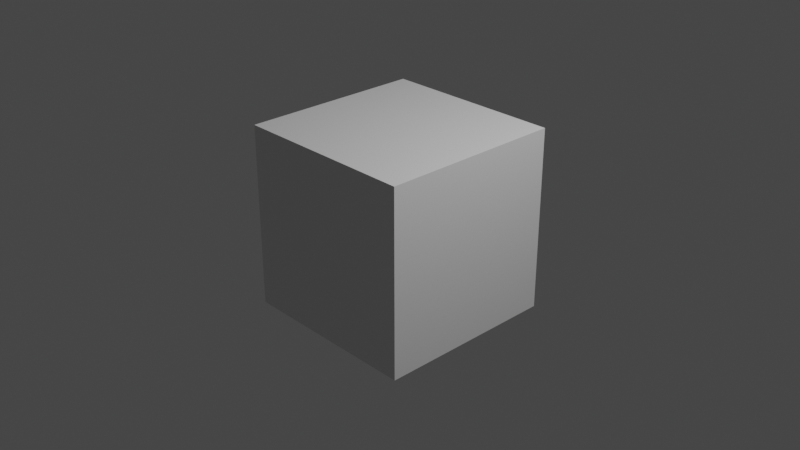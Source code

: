# Source: startup.blend  (saved by Blender 2.80.74; exported with 4.5.12 LTS)
import bpy
from mathutils import Matrix  # noqa: F401  (used for matrix-valued properties, if any)

bpy.ops.wm.read_factory_settings(use_empty=True)
scene = bpy.context.scene
scene.name = 'Scene'

# ---- collections
col_collection = bpy.data.collections.new('Collection'); scene.collection.children.link(col_collection)

# ---- materials (node trees are filled in below, after node groups)
mat_material = bpy.data.materials.new('Material')
mat_material.alpha_threshold = 0.0
mat_material.use_transparent_shadow = False
mat_material.roughness = 0.5
mat_material.line_color = (0.0, 0.0, 0.0, 1.0)

# ---- node groups
ng_auto_smooth = bpy.data.node_groups.new('Auto Smooth', 'GeometryNodeTree')
_s = ng_auto_smooth.interface.new_socket(name='Geometry', in_out='OUTPUT', socket_type='NodeSocketGeometry')
_s = ng_auto_smooth.interface.new_socket(name='Geometry', in_out='INPUT', socket_type='NodeSocketGeometry')
_s = ng_auto_smooth.interface.new_socket(name='Angle', in_out='INPUT', socket_type='NodeSocketFloat')
_s.subtype = 'ANGLE'
_s.min_value = 0.0
_s.max_value = 3.142
ng_auto_smooth.is_modifier = True
_N = ng_auto_smooth.nodes; _L = ng_auto_smooth.links
n0 = _N.new('NodeGroupOutput'); n0.name = 'Group Output'; n0.location = (480, -100)
n1 = _N.new('NodeGroupInput'); n1.name = 'Group Input'; n1.location = (-420, -300)
n2 = _N.new('NodeGroupInput'); n2.name = 'Group Input.001'; n2.location = (-60, -100)
n3 = _N.new('GeometryNodeSetShadeSmooth'); n3.name = 'Set Shade Smooth'; n3.location = (120, -100)
n3.domain = 'EDGE'
n4 = _N.new('GeometryNodeSetShadeSmooth'); n4.name = 'Set Shade Smooth.001'; n4.location = (300, -100)
n5 = _N.new('GeometryNodeInputMeshEdgeAngle'); n5.name = 'Edge Angle'; n5.location = (-420, -220)
n6 = _N.new('GeometryNodeInputEdgeSmooth'); n6.name = 'Is Edge Smooth'; n6.location = (-60, -160)
n7 = _N.new('GeometryNodeInputShadeSmooth'); n7.name = 'Is Face Smooth'; n7.location = (-240, -340)
n8 = _N.new('FunctionNodeBooleanMath'); n8.name = 'Boolean Math'; n8.location = (-60, -220)
n9 = _N.new('FunctionNodeCompare'); n9.name = 'Compare'; n9.location = (-240, -180)
n9.operation = 'LESS_EQUAL'
_L.new(n5.outputs[0], n9.inputs[0])
_L.new(n4.outputs[0], n0.inputs[0])
_L.new(n1.outputs[1], n9.inputs[1])
_L.new(n9.outputs[0], n8.inputs[0])
_L.new(n7.outputs[0], n8.inputs[1])
_L.new(n2.outputs[0], n3.inputs[0])
_L.new(n6.outputs[0], n3.inputs[1])
_L.new(n3.outputs[0], n4.inputs[0])
_L.new(n8.outputs[0], n3.inputs[2])
n0.is_active_output = True

# ---- material node trees
mat_material.use_nodes = True; mat_material.node_tree.nodes.clear()
_N = mat_material.node_tree.nodes; _L = mat_material.node_tree.links
n0 = _N.new('ShaderNodeOutputMaterial'); n0.name = 'Material Output'; n0.location = (300, 300)
n1 = _N.new('ShaderNodeBsdfPrincipled'); n1.name = 'Principled BSDF'; n1.location = (10, 300)
n1.distribution = 'GGX'
n1.subsurface_method = 'BURLEY'
n1.inputs[3].default_value = 1.45
n1.inputs[27].default_value = (0.0, 0.0, 0.0, 1.0)
n1.inputs[28].default_value = 1.0
_L.new(n1.outputs[0], n0.inputs[0])
n0.is_active_output = True

# ---- world
world_world = bpy.data.worlds.new('World'); scene.world = world_world
world_world.use_nodes = True; world_world.node_tree.nodes.clear()
_N = world_world.node_tree.nodes; _L = world_world.node_tree.links
n0 = _N.new('ShaderNodeOutputWorld'); n0.name = 'World Output'; n0.location = (300, 300)
n1 = _N.new('ShaderNodeBackground'); n1.name = 'Background'; n1.location = (10, 300)
n1.inputs[0].default_value = (0.05088, 0.05088, 0.05088, 1.0)
_L.new(n1.outputs[0], n0.inputs[0])
n0.is_active_output = True
world_world.color = (0.05088, 0.05088, 0.05088)
world_world.use_sun_shadow = False
world_world.sun_shadow_jitter_overblur = 0.0

# ---- cameras
cam_camera = bpy.data.cameras.new('Camera')
cam_camera.clip_end = 100.0
cam_camera.ortho_scale = 7.314
cam_camera.dof.focus_distance = 0.0
cam_camera.dof.aperture_fstop = 128.0

# ---- lights
light_light = bpy.data.lights.new('Light', 'POINT')
light_light.transmission_factor = 0.0
light_light.cutoff_distance = 30.0
light_light.energy = 1000.0
light_light.shadow_buffer_clip_start = 1.001
light_light.shadow_soft_size = 0.1
light_light.shadow_maximum_resolution = 0.006
light_light.use_absolute_resolution = True

# ---- meshes
me_cube = bpy.data.meshes.new('Cube')
me_cube.from_pydata([(1.0, 1.0, 1.0), (1.0, 1.0, -1.0), (1.0, -1.0, 1.0), (1.0, -1.0, -1.0), (-1.0, 1.0, 1.0), (-1.0, 1.0, -1.0), (-1.0, -1.0, 1.0), (-1.0, -1.0, -1.0)], [], [(0, 4, 6, 2), (3, 2, 6, 7), (7, 6, 4, 5), (5, 1, 3, 7), (1, 0, 2, 3), (5, 4, 0, 1)])
_uv = me_cube.uv_layers.new(name='UVMap')
_uv.uv.foreach_set('vector', [0.375, 0.0, 0.625, 0.0, 0.625, 0.25, 0.375, 0.25, 0.375, 0.25, 0.625, 0.25, 0.625, 0.5, 0.375, 0.5, 0.375, 0.5, 0.625, 0.5, 0.625, 0.75, 0.375, 0.75, 0.375, 0.75, 0.625, 0.75, 0.625, 1.0, 0.375, 1.0, 0.125, 0.5, 0.375, 0.5, 0.375, 0.75, 0.125, 0.75, 0.625, 0.5, 0.875, 0.5, 0.875, 0.75, 0.625, 0.75])
me_cube.materials.append(mat_material)
me_cube.use_remesh_preserve_volume = False
me_cube.use_remesh_preserve_attributes = False
me_cube.use_mirror_vertex_groups = False
me_cube.update()

# ---- objects
ob_cube = bpy.data.objects.new('Cube', me_cube)
ob_light = bpy.data.objects.new('Light', light_light)
ob_camera = bpy.data.objects.new('Camera', cam_camera)

# ---- transforms, parenting, visibility, modifiers, constraints
ob_cube.location = (0.0, 0.0, 0.0)
ob_cube.lock_rotations_4d = False
ob_cube.empty_display_type = 'ARROWS'
ob_cube.lineart.crease_threshold = 0.0
_m = ob_cube.modifiers.new('Auto Smooth', 'NODES')
_m.node_group = ng_auto_smooth
_gi = [s.identifier for s in ng_auto_smooth.interface.items_tree if s.item_type == 'SOCKET' and s.in_out == 'INPUT']
_m[_gi[1]] = 0.5236  # Angle
ob_light.location = (4.076, 1.005, 5.904)
ob_light.rotation_euler = (0.6503, 0.05522, 1.866)
ob_light.lock_rotations_4d = False
ob_light.empty_display_type = 'ARROWS'
ob_light.color = (0.0, 0.0, 0.0, 0.0)
ob_light.lineart.crease_threshold = 0.0
ob_camera.location = (7.359, -6.926, 4.958)
ob_camera.rotation_euler = (1.109, 0.0, 0.8149)
ob_camera.lock_rotations_4d = False
ob_camera.empty_display_type = 'ARROWS'
ob_camera.color = (0.0, 0.0, 0.0, 0.0)
ob_camera.display_type = 'WIRE'
ob_camera.lineart.crease_threshold = 0.0

# ---- collection membership
col_collection.objects.link(ob_cube)
col_collection.objects.link(ob_light)
col_collection.objects.link(ob_camera)

# ---- scene / render settings (as saved in the file)
scene.camera = ob_camera
scene.frame_start = 1; scene.frame_end = 250; scene.frame_set(1)
scene.render.engine = 'BLENDER_EEVEE_NEXT'
scene.render.image_settings.compression = 75
scene.render.fps = 25
scene.cycles.use_denoising = False
scene.cycles.samples = 128
scene.cycles.sampling_pattern = 'TABULATED_SOBOL'
scene.cycles.use_light_tree = False
scene.cycles.caustics_reflective = False
scene.cycles.caustics_refractive = False
scene.cycles.max_bounces = 4
scene.cycles.glossy_bounces = 2
scene.cycles.transmission_bounces = 4
scene.cycles.transparent_max_bounces = 4
scene.cycles.use_animated_seed = True
scene.view_settings.view_transform = 'Filmic'
bpy.context.view_layer.update()

